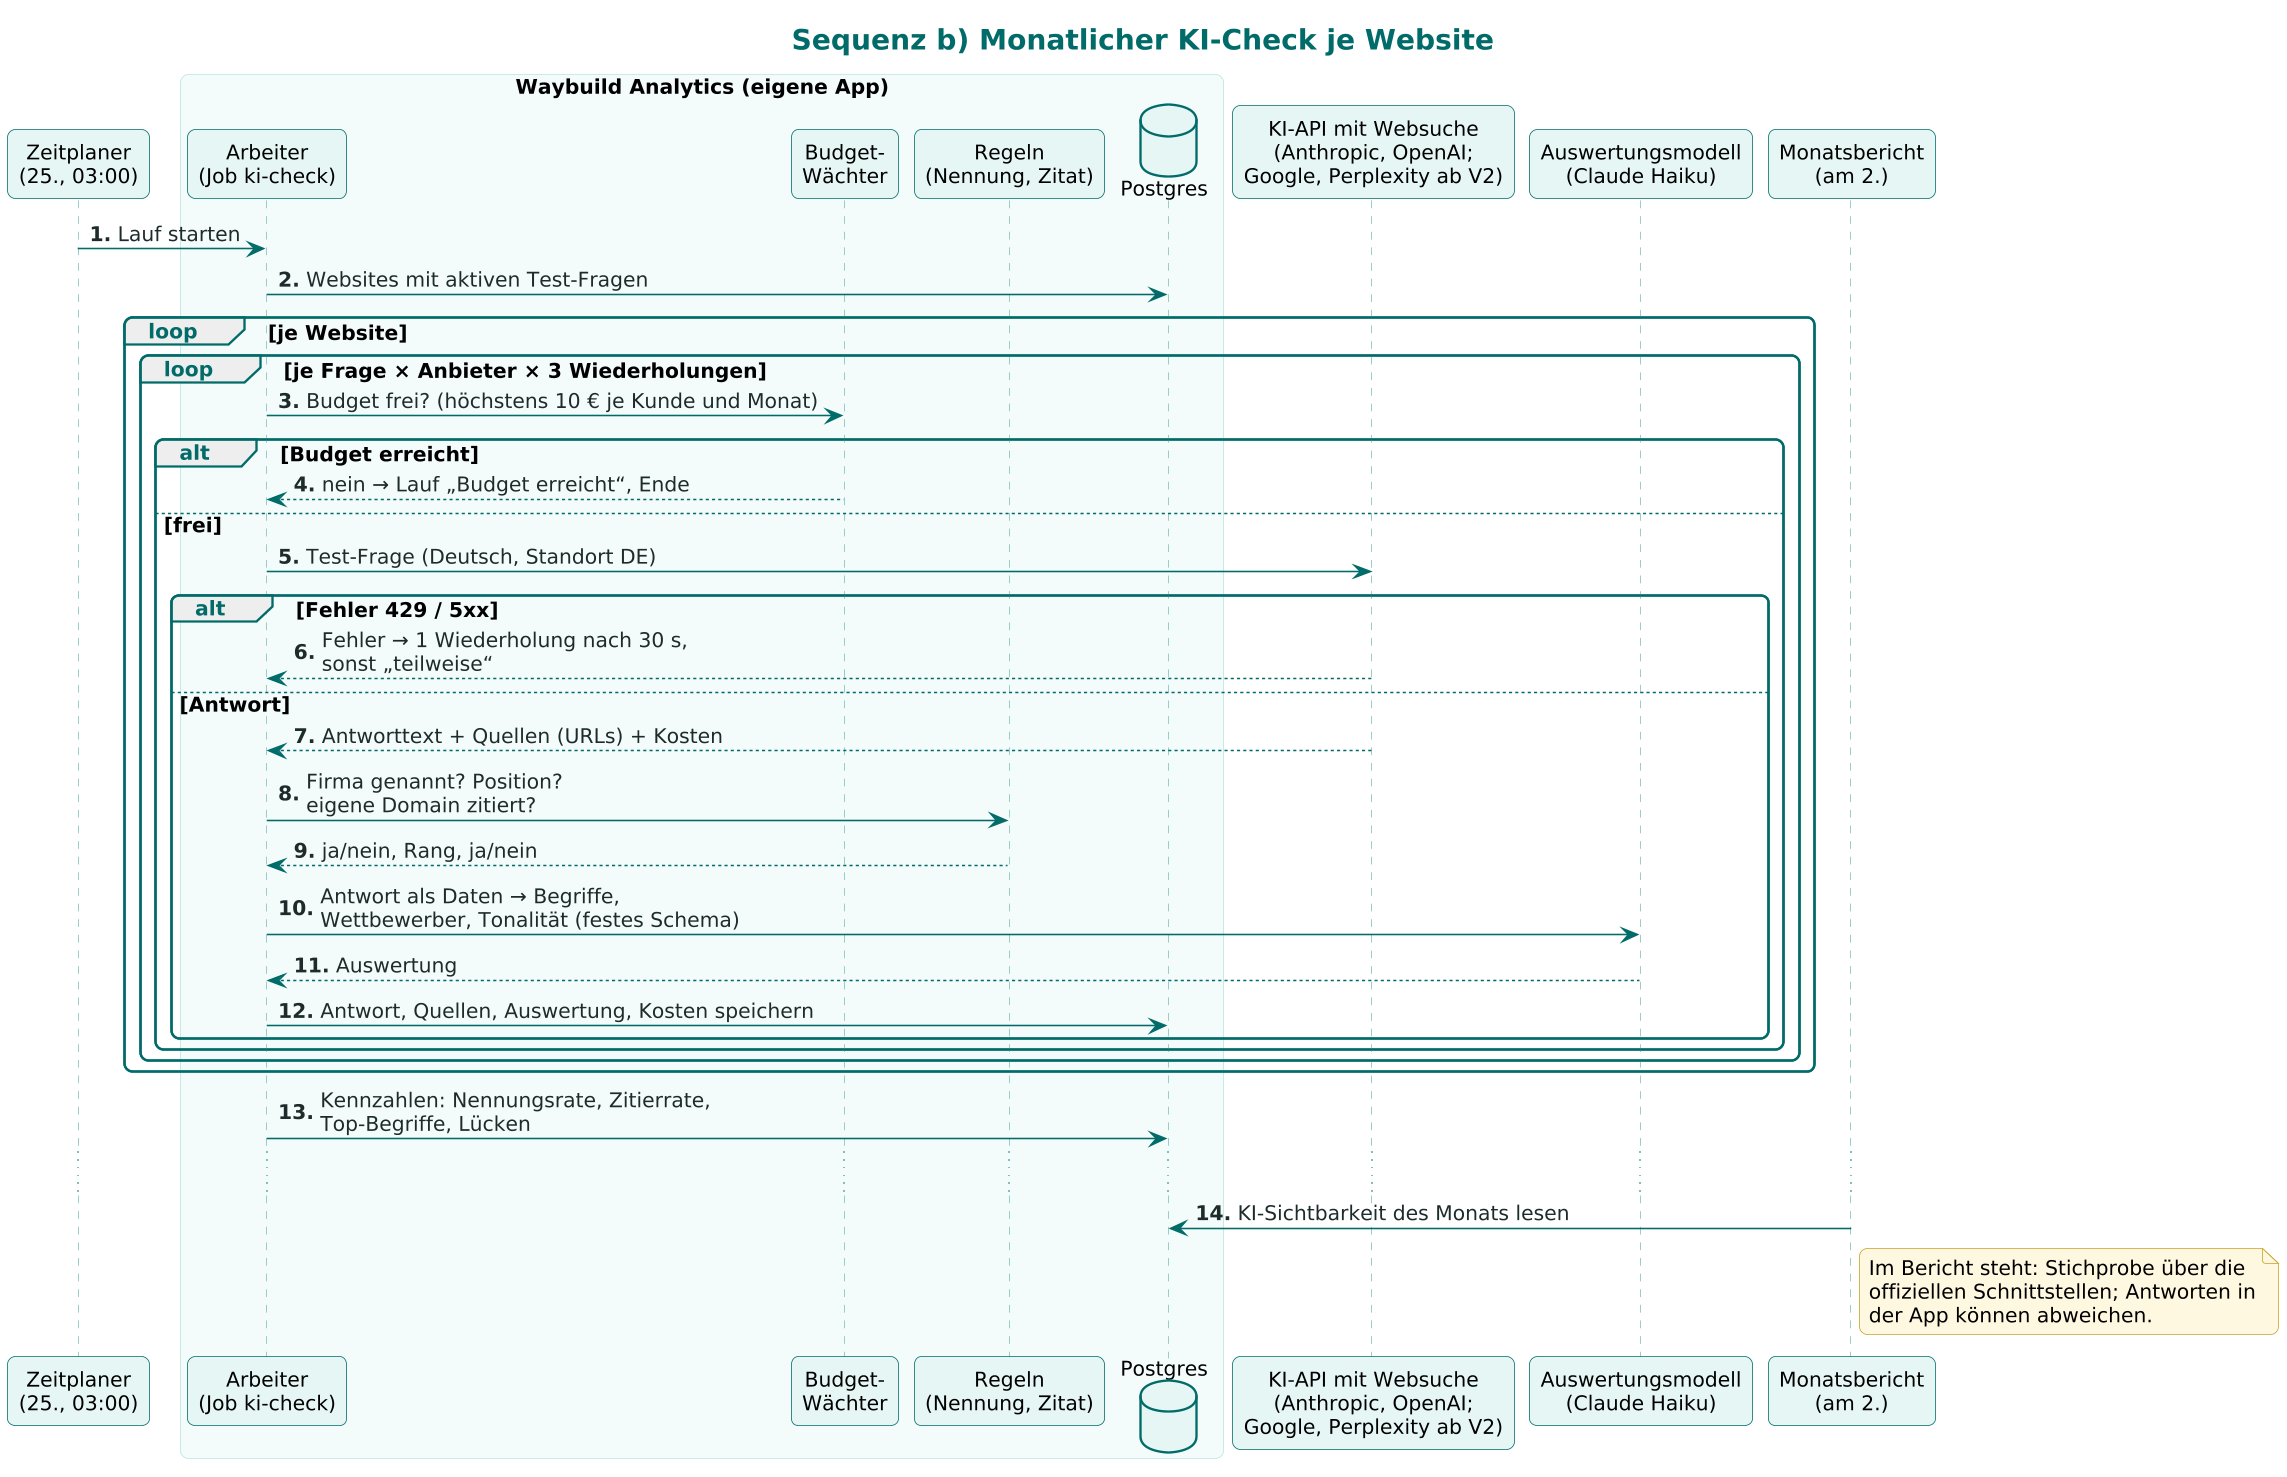

The diagram above was rendered by PlantUML. Its source (embedded in the PNG):
@startuml sequenz-ki-check
!include _stil.iuml
title Sequenz b) Monatlicher KI-Check je Website
autonumber "<b>0."

participant "Zeitplaner\n(25., 03:00)" as C
box "Waybuild Analytics (eigene App)" #F4FBFB
participant "Arbeiter\n(Job ki-check)" as J
participant "Budget-\nWächter" as BW
participant "Regeln\n(Nennung, Zitat)" as RG
database "Postgres" as P
end box
participant "KI-API mit Websuche\n(Anthropic, OpenAI;\nGoogle, Perplexity ab V2)" as KI
participant "Auswertungsmodell\n(Claude Haiku)" as H
participant "Monatsbericht\n(am 2.)" as BR

C -> J : Lauf starten
J -> P : Websites mit aktiven Test-Fragen
loop je Website
  loop je Frage × Anbieter × 3 Wiederholungen
    J -> BW : Budget frei? (höchstens 10 € je Kunde und Monat)
    alt Budget erreicht
      BW --> J : nein → Lauf „Budget erreicht“, Ende
    else frei
      J -> KI : Test-Frage (Deutsch, Standort DE)
      alt Fehler 429 / 5xx
        KI --> J : Fehler → 1 Wiederholung nach 30 s,\nsonst „teilweise“
      else Antwort
        KI --> J : Antworttext + Quellen (URLs) + Kosten
        J -> RG : Firma genannt? Position?\neigene Domain zitiert?
        RG --> J : ja/nein, Rang, ja/nein
        J -> H : Antwort als Daten → Begriffe,\nWettbewerber, Tonalität (festes Schema)
        H --> J : Auswertung
        J -> P : Antwort, Quellen, Auswertung, Kosten speichern
      end
    end
  end
end
J -> P : Kennzahlen: Nennungsrate, Zitierrate,\nTop-Begriffe, Lücken
...
BR -> P : KI-Sichtbarkeit des Monats lesen
note right of BR
  Im Bericht steht: Stichprobe über die
  offiziellen Schnittstellen; Antworten in
  der App können abweichen.
end note
@enduml